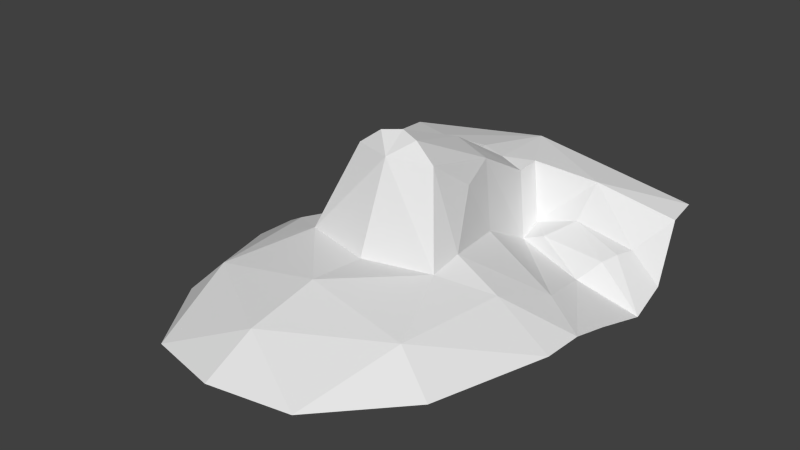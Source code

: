 # Source: head.blend  (saved by Blender 2.64.0; exported with 4.5.12 LTS)
import bpy
from mathutils import Matrix  # noqa: F401  (used for matrix-valued properties, if any)

bpy.ops.wm.read_factory_settings(use_empty=True)
scene = bpy.context.scene
scene.name = 'Scene'

# ---- collections
col_collection_1 = bpy.data.collections.new('Collection 1'); scene.collection.children.link(col_collection_1)
col_collection_2 = bpy.data.collections.new('Collection 2'); scene.collection.children.link(col_collection_2)
col_collection_3 = bpy.data.collections.new('Collection 3'); scene.collection.children.link(col_collection_3)
col_collection_4 = bpy.data.collections.new('Collection 4'); scene.collection.children.link(col_collection_4)
col_collection_5 = bpy.data.collections.new('Collection 5'); scene.collection.children.link(col_collection_5)
col_collection_6 = bpy.data.collections.new('Collection 6'); scene.collection.children.link(col_collection_6)
col_collection_7 = bpy.data.collections.new('Collection 7'); scene.collection.children.link(col_collection_7)
col_collection_8 = bpy.data.collections.new('Collection 8'); scene.collection.children.link(col_collection_8)
col_collection_9 = bpy.data.collections.new('Collection 9'); scene.collection.children.link(col_collection_9)
col_collection_10 = bpy.data.collections.new('Collection 10'); scene.collection.children.link(col_collection_10)
col_collection_11 = bpy.data.collections.new('Collection 11'); scene.collection.children.link(col_collection_11)
col_collection_12 = bpy.data.collections.new('Collection 12'); scene.collection.children.link(col_collection_12)
col_collection_13 = bpy.data.collections.new('Collection 13'); scene.collection.children.link(col_collection_13)
col_collection_14 = bpy.data.collections.new('Collection 14'); scene.collection.children.link(col_collection_14)
col_collection_15 = bpy.data.collections.new('Collection 15'); scene.collection.children.link(col_collection_15)
col_collection_16 = bpy.data.collections.new('Collection 16'); scene.collection.children.link(col_collection_16)
col_collection_17 = bpy.data.collections.new('Collection 17'); scene.collection.children.link(col_collection_17)
col_collection_18 = bpy.data.collections.new('Collection 18'); scene.collection.children.link(col_collection_18)
col_collection_19 = bpy.data.collections.new('Collection 19'); scene.collection.children.link(col_collection_19)
col_collection_20 = bpy.data.collections.new('Collection 20'); scene.collection.children.link(col_collection_20)

# ---- world
world_world = bpy.data.worlds.new('World'); scene.world = world_world
world_world.color = (0.05088, 0.05088, 0.05088)
world_world.use_sun_shadow = False
world_world.sun_shadow_jitter_overblur = 0.0
world_world.cycles.sampling_method = 'MANUAL'
world_world.cycles.sample_map_resolution = 256

# ---- meshes
me_head_001 = bpy.data.meshes.new('head.001')
me_head_001.from_pydata([(0.002401, 0.05181, -0.102), (-0.0008718, 1.635, -0.4844), (-1.109, 1.281, -1.061), (-0.0001832, -0.1673, -0.6439), (-1.063, 1.677, -0.6711), (-0.4307, 0.1573, -0.6048), (-0.0001479, 0.2025, 0.01176), (-1.09, 1.446, -0.6809), (0.001227, 0.7066, -0.1905), (-0.2661, 1.218, -0.869), (-0.127, 0.1637, -0.009417), (-1.097, 0.3695, -0.9714), (0.001118, 1.182, -0.4782), (-0.5922, 1.358, -0.5458), (-0.3076, 0.6361, -0.6915), (-0.9313, 1.245, -0.8583), (-0.2167, 0.6997, -0.2678), (-1.091, 0.09318, -0.9614), (-0.5427, 1.234, -0.7821), (-0.2666, 1.067, -0.9274), (-0.4277, 1.047, -0.8502), (-1.118, 1.034, -1.154), (-0.1935, 1.269, -0.4837), (-0.1883, 1.117, -0.5013), (-0.4817, -1.207, -0.8864), (-0.8779, -0.6645, -0.9441), (-0.000315, -1.001, -0.696), (-0.6515, -0.5975, -0.7181), (-0.735, 0.1132, -0.734), (-0.7609, 0.9064, -0.9763), (-0.4407, -0.06912, -0.6324), (-1.099, 0.6464, -1.045), (-0.0009083, -0.5474, -0.6096), (-0.8961, 1.125, -0.8512), (-0.01533, -1.326, -0.8583), (-0.8535, 1.027, -0.8732), (-0.8328, 0.5057, -0.8738), (-0.301, 0.4202, -0.3172), (-0.2644, 0.1397, -0.1132)], [], [(19, 16, 23), (29, 31, 21), (16, 37, 38), (16, 14, 37), (20, 19, 9), (20, 9, 18), (22, 13, 9), (30, 5, 28), (27, 26, 32), (38, 0, 10), (8, 23, 16), (23, 8, 12), (5, 38, 37), (5, 37, 14), (7, 2, 15), (20, 19, 29), (17, 28, 11), (20, 29, 35), (1, 13, 22), (14, 16, 19), (21, 35, 29), (28, 36, 11), (1, 4, 13), (18, 33, 35), (30, 0, 38), (22, 23, 12), (12, 1, 22), (0, 6, 10), (9, 19, 23), (30, 38, 5), (4, 7, 13), (0, 30, 3), (22, 9, 23), (25, 24, 27), (28, 17, 27), (5, 36, 28), (26, 27, 24), (7, 15, 13), (17, 25, 27), (13, 15, 18), (20, 18, 35), (30, 32, 3), (5, 14, 36), (2, 33, 15), (2, 21, 33), (34, 26, 24), (36, 19, 29), (18, 15, 33), (30, 28, 27), (11, 36, 29), (30, 27, 32), (38, 10, 16), (8, 10, 6), (13, 18, 9), (35, 21, 33), (16, 10, 8), (11, 29, 31), (36, 14, 19)])
me_head_001.use_remesh_preserve_volume = False
me_head_001.use_remesh_preserve_attributes = False
me_head_001.use_mirror_vertex_groups = False
me_head_001.update()

# ---- objects
ob_head = bpy.data.objects.new('head', me_head_001)

# ---- transforms, parenting, visibility, modifiers, constraints
ob_head.location = (0.0, 0.0, 0.0)
ob_head.lineart.crease_threshold = 0.0
_m = ob_head.modifiers.new('Mirror', 'MIRROR')
_m.merge_threshold = 0.1

# ---- collection membership
col_collection_1.objects.link(ob_head)
col_collection_2.objects.link(ob_head)
col_collection_3.objects.link(ob_head)
col_collection_4.objects.link(ob_head)
col_collection_5.objects.link(ob_head)
col_collection_6.objects.link(ob_head)
col_collection_7.objects.link(ob_head)
col_collection_8.objects.link(ob_head)
col_collection_9.objects.link(ob_head)
col_collection_10.objects.link(ob_head)
col_collection_11.objects.link(ob_head)
col_collection_12.objects.link(ob_head)
col_collection_13.objects.link(ob_head)
col_collection_14.objects.link(ob_head)
col_collection_15.objects.link(ob_head)
col_collection_16.objects.link(ob_head)
col_collection_17.objects.link(ob_head)
col_collection_18.objects.link(ob_head)
col_collection_19.objects.link(ob_head)
col_collection_20.objects.link(ob_head)

# ---- scene / render settings (as saved in the file)
scene.frame_start = 1; scene.frame_end = 250; scene.frame_set(0)
scene.render.engine = 'BLENDER_EEVEE_NEXT'
scene.render.image_settings.color_mode = 'RGB'
scene.render.image_settings.compression = 90
scene.render.resolution_percentage = 50
scene.render.dither_intensity = 0.0
scene.render.bake_margin = 2
scene.render.bake_bias = 0.0
scene.cycles.use_denoising = False
scene.cycles.samples = 10
scene.cycles.sampling_pattern = 'TABULATED_SOBOL'
scene.cycles.light_sampling_threshold = 0.0
scene.cycles.use_adaptive_sampling = False
scene.cycles.use_light_tree = False
scene.cycles.blur_glossy = 0.0
scene.cycles.volume_bounces = 1
scene.cycles.pixel_filter_type = 'GAUSSIAN'
scene.cycles.sample_clamp_indirect = 0.0
scene.view_settings.view_transform = 'Standard'
bpy.context.view_layer.update()

# ---- added for rendering (the .blend has no active camera and no usable light): camera, sun
cam_auto = bpy.data.cameras.new('AutoCamera')
cam_auto.lens = 50.0
cam_auto.sensor_width = 36.0
cam_auto.clip_end = 1000.0
ob_auto_camera = bpy.data.objects.new('AutoCamera', cam_auto)
scene.collection.objects.link(ob_auto_camera)
ob_auto_camera.location = (3.62818, -4.17805, 2.33139)
ob_auto_camera.rotation_euler = (1.09748, -7.21219e-08, 0.694738)
scene.camera = ob_auto_camera
light_auto_sun = bpy.data.lights.new('AutoSun', 'SUN')
light_auto_sun.energy = 3.0
light_auto_sun.angle = 0.0523599
ob_auto_sun = bpy.data.objects.new('AutoSun', light_auto_sun)
scene.collection.objects.link(ob_auto_sun)
ob_auto_sun.rotation_euler = (0.872665, 0.174533, 0.523599)
bpy.context.view_layer.update()
